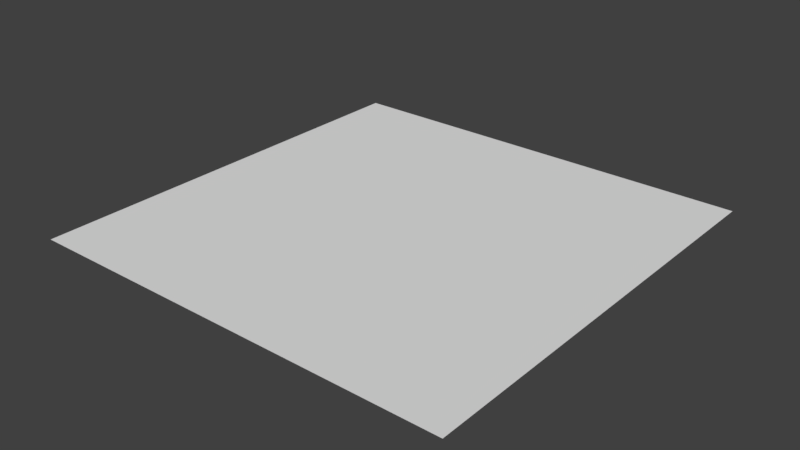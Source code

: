 # Source: heart.blend  (saved by Blender 2.79.0; exported with 4.5.12 LTS)
import bpy
from mathutils import Matrix  # noqa: F401  (used for matrix-valued properties, if any)

bpy.ops.wm.read_factory_settings(use_empty=True)
scene = bpy.context.scene
scene.name = 'Scene'

# ---- collections
col_collection_1 = bpy.data.collections.new('Collection 1'); scene.collection.children.link(col_collection_1)

# ---- world
world_world = bpy.data.worlds.new('World'); scene.world = world_world
world_world.color = (0.05088, 0.05088, 0.05088)
world_world.use_sun_shadow = False
world_world.sun_shadow_jitter_overblur = 0.0
world_world.cycles.sampling_method = 'MANUAL'

# ---- meshes
me_plane = bpy.data.meshes.new('Plane')
me_plane.from_pydata([(-1.0, -1.0, 0.0), (1.0, -1.0, 0.0), (-1.0, 1.0, 0.0), (1.0, 1.0, 0.0)], [], [(0, 1, 3, 2)])
_uv = me_plane.uv_layers.new(name='UVMap')
_uv.uv.foreach_set('vector', [0.01562, 0.3281, 0.2344, 0.3281, 0.2344, 0.5312, 0.01562, 0.5312])
me_plane.use_remesh_preserve_volume = False
me_plane.use_remesh_preserve_attributes = False
me_plane.use_mirror_vertex_groups = False
me_plane.update()

# ---- objects
ob_plane = bpy.data.objects.new('Plane', me_plane)

# ---- transforms, parenting, visibility, modifiers, constraints
ob_plane.location = (0.0, 0.0, 0.0)
ob_plane.lineart.crease_threshold = 0.0

# ---- collection membership
col_collection_1.objects.link(ob_plane)

# ---- scene / render settings (as saved in the file)
scene.frame_start = 1; scene.frame_end = 250; scene.frame_set(1)
scene.render.engine = 'BLENDER_EEVEE_NEXT'
scene.render.resolution_percentage = 50
scene.render.dither_intensity = 0.0
scene.cycles.use_denoising = False
scene.cycles.samples = 128
scene.cycles.sampling_pattern = 'TABULATED_SOBOL'
scene.cycles.use_adaptive_sampling = False
scene.cycles.use_light_tree = False
scene.cycles.blur_glossy = 0.0
scene.cycles.sample_clamp_indirect = 0.0
scene.view_settings.view_transform = 'Standard'
bpy.context.view_layer.update()

# ---- added for rendering (the .blend has no active camera and no usable light): camera, sun
cam_auto = bpy.data.cameras.new('AutoCamera')
cam_auto.lens = 50.0
cam_auto.sensor_width = 36.0
cam_auto.clip_end = 1000.0
ob_auto_camera = bpy.data.objects.new('AutoCamera', cam_auto)
scene.collection.objects.link(ob_auto_camera)
ob_auto_camera.location = (2.61693, -3.14032, 2.09354)
ob_auto_camera.rotation_euler = (1.09748, -7.21219e-08, 0.694738)
scene.camera = ob_auto_camera
light_auto_sun = bpy.data.lights.new('AutoSun', 'SUN')
light_auto_sun.energy = 3.0
light_auto_sun.angle = 0.0523599
ob_auto_sun = bpy.data.objects.new('AutoSun', light_auto_sun)
scene.collection.objects.link(ob_auto_sun)
ob_auto_sun.rotation_euler = (0.872665, 0.174533, 0.523599)
bpy.context.view_layer.update()
